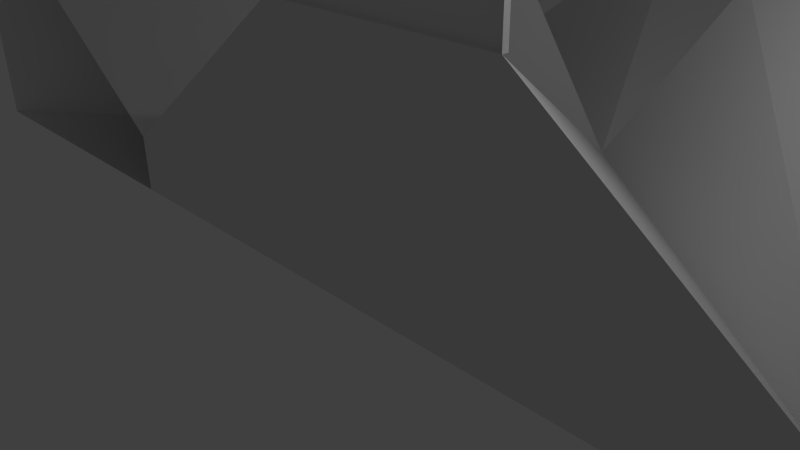 # Source: Cross.blend  (saved by Blender 2.70.0; exported with 4.5.12 LTS)
import bpy
from mathutils import Matrix  # noqa: F401  (used for matrix-valued properties, if any)

bpy.ops.wm.read_factory_settings(use_empty=True)
scene = bpy.context.scene
scene.name = 'Scene'

# ---- collections
col_collection_1 = bpy.data.collections.new('Collection 1'); scene.collection.children.link(col_collection_1)

# ---- materials (node trees are filled in below, after node groups)
mat_material = bpy.data.materials.new('Material')
mat_material.alpha_threshold = 0.0
mat_material.use_transparent_shadow = False
mat_material.roughness = 0.5
mat_material.line_color = (0.0, 0.0, 0.0, 1.0)

# ---- material node trees

# ---- world
world_world = bpy.data.worlds.new('World'); scene.world = world_world
world_world.color = (0.05088, 0.05088, 0.05088)
world_world.use_sun_shadow = False
world_world.sun_shadow_jitter_overblur = 0.0
world_world.cycles.sampling_method = 'MANUAL'
world_world.cycles.sample_map_resolution = 256

# ---- cameras
cam_camera = bpy.data.cameras.new('Camera')
cam_camera.clip_end = 100.0
cam_camera.lens = 35.0
cam_camera.sensor_width = 32.0
cam_camera.sensor_height = 18.0
cam_camera.ortho_scale = 7.314
cam_camera.dof.focus_distance = 0.0
cam_camera.dof.aperture_fstop = 128.0

# ---- lights
light_lamp = bpy.data.lights.new('Lamp', 'POINT')
light_lamp.transmission_factor = 0.0
light_lamp.cutoff_distance = 30.0
light_lamp.energy = 100.0
light_lamp.shadow_buffer_clip_start = 1.001
light_lamp.shadow_soft_size = 0.1
light_lamp.shadow_maximum_resolution = 0.006
light_lamp.use_absolute_resolution = True
light_lamp.cycles.use_multiple_importance_sampling = False

# ---- meshes
me_cube = bpy.data.meshes.new('Cube')
me_cube.from_pydata([(6.0, 5.0, 0.0), (0.0, 5.0, 0.0), (6.0, 5.0, 3.0), (2.0, 5.0, 3.0), (6.0, 5.0, -1.0), (0.0, 5.0, -1.0), (12.0, 10.0, 0.0), (6.0, 10.0, 0.0), (12.0, 10.0, 3.0), (10.0, 10.0, 3.0), (12.0, 10.0, -1.0), (6.0, 10.0, -1.0), (0.0, 9.998, 3.0), (0.0, 9.998, -1.0), (2.0, 9.998, 3.0), (2.0, 9.998, -1.0), (12.0, 0.0, 0.0), (6.0, 0.0, 0.0), (12.0, 0.0, 3.0), (10.0, 0.0, 3.0), (12.0, 0.0, -1.0), (6.0, 0.0, -1.0), (0.0, 0.002439, 3.0), (0.0, 0.002439, -1.0), (2.0, 0.002439, 3.0), (2.0, 0.002439, -1.0), (6.0, 5.0, 5.0), (2.0, 5.0, 5.0), (12.0, 10.0, 5.0), (10.0, 10.0, 5.0), (0.0, 9.998, 5.0), (2.0, 9.998, 5.0), (12.0, 0.0, 5.0), (10.0, 0.0, 5.0), (0.0, 0.002439, 5.0), (2.0, 0.002439, 5.0), (0.0, 9.898, 3.0), (2.0, 9.898, 3.0), (0.0, 9.898, 5.0), (2.0, 9.898, 5.0), (0.0, 0.1024, 3.0), (2.0, 0.1024, 3.0), (0.0, 0.1024, 5.0), (2.0, 0.1024, 5.0)], [], [(14, 12, 1), (0, 4, 10, 6), (8, 6, 7, 9), (7, 6, 10, 11), (4, 5, 11, 10), (3, 19, 33, 27), (1, 3, 9, 7), (2, 0, 6, 8), (13, 12, 14, 15), (11, 5, 13, 15), (7, 11, 15, 14), (5, 1, 12, 13), (1, 7, 14), (4, 0, 16, 20), (5, 21, 25, 23), (5, 4, 20, 21), (34, 35, 43, 42), (3, 1, 17, 19), (0, 2, 18, 16), (22, 23, 25, 24), (22, 24, 1), (21, 17, 24, 25), (1, 5, 23, 22), (17, 1, 24), (27, 26, 28, 29), (26, 27, 33, 32), (18, 2, 26, 32), (19, 18, 32, 33), (31, 39, 37, 14), (2, 8, 28, 26), (9, 3, 27, 29), (8, 9, 29, 28), (37, 39, 38, 36), (30, 38, 39, 31), (14, 37, 36, 12), (41, 40, 42, 43), (24, 22, 40, 41), (35, 24, 41, 43)])
me_cube.materials.append(mat_material)
me_cube.use_remesh_preserve_volume = False
me_cube.use_remesh_preserve_attributes = False
me_cube.use_mirror_vertex_groups = False
me_cube.update()

# ---- objects
ob_cube = bpy.data.objects.new('Cube', me_cube)
ob_lamp = bpy.data.objects.new('Lamp', light_lamp)
ob_camera = bpy.data.objects.new('Camera', cam_camera)

# ---- transforms, parenting, visibility, modifiers, constraints
ob_cube.location = (0.0, 0.0, 0.0)
ob_cube.lock_rotations_4d = False
ob_cube.empty_display_type = 'ARROWS'
ob_cube.lineart.crease_threshold = 0.0
_m = ob_cube.modifiers.new('Mirror', 'MIRROR')
_m.use_clip = True
ob_lamp.location = (4.076, 1.005, 5.904)
ob_lamp.rotation_euler = (0.6503, 0.05522, 1.866)
ob_lamp.lock_rotations_4d = False
ob_lamp.empty_display_type = 'ARROWS'
ob_lamp.color = (0.0, 0.0, 0.0, 0.0)
ob_lamp.lineart.crease_threshold = 0.0
ob_camera.location = (7.481, -6.508, 5.344)
ob_camera.rotation_euler = (1.109, 0.01082, 0.8149)
ob_camera.lock_rotations_4d = False
ob_camera.empty_display_type = 'ARROWS'
ob_camera.color = (0.0, 0.0, 0.0, 0.0)
ob_camera.display_type = 'WIRE'
ob_camera.lineart.crease_threshold = 0.0

# ---- collection membership
col_collection_1.objects.link(ob_cube)
col_collection_1.objects.link(ob_lamp)
col_collection_1.objects.link(ob_camera)

# ---- scene / render settings (as saved in the file)
scene.camera = ob_camera
scene.frame_start = 1; scene.frame_end = 250; scene.frame_set(1)
scene.render.engine = 'BLENDER_EEVEE_NEXT'
scene.render.resolution_percentage = 50
scene.render.dither_intensity = 0.0
scene.cycles.use_denoising = False
scene.cycles.samples = 10
scene.cycles.sampling_pattern = 'TABULATED_SOBOL'
scene.cycles.light_sampling_threshold = 0.0
scene.cycles.use_adaptive_sampling = False
scene.cycles.use_light_tree = False
scene.cycles.blur_glossy = 0.0
scene.cycles.volume_bounces = 1
scene.cycles.pixel_filter_type = 'GAUSSIAN'
scene.cycles.sample_clamp_indirect = 0.0
scene.view_settings.view_transform = 'Standard'
bpy.context.view_layer.update()

